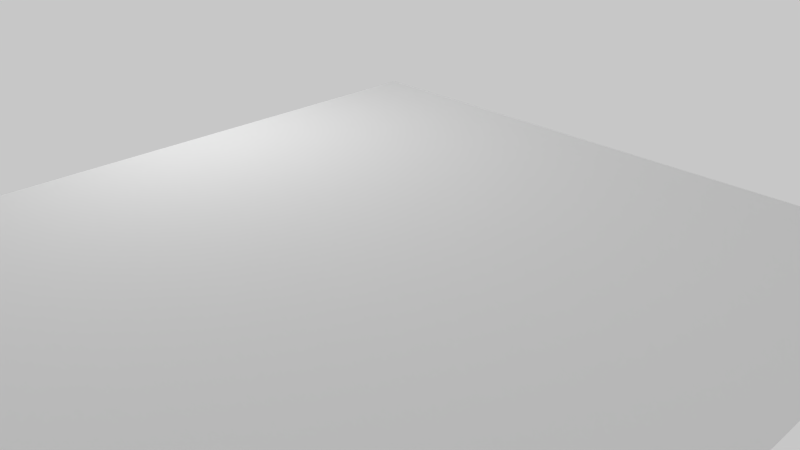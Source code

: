 # Source: colorname.blend  (saved by Blender 2.69.0; exported with 4.5.12 LTS)
import bpy
from mathutils import Matrix  # noqa: F401  (used for matrix-valued properties, if any)

bpy.ops.wm.read_factory_settings(use_empty=True)
scene = bpy.context.scene
scene.name = 'Scene'

# ---- collections
col_collection_1 = bpy.data.collections.new('Collection 1'); scene.collection.children.link(col_collection_1)

# ---- materials (node trees are filled in below, after node groups)
mat_material = bpy.data.materials.new('Material')
mat_material.alpha_threshold = 0.0
mat_material.roughness = 0.5
mat_material.line_color = (0.0, 0.0, 0.0, 1.0)
mat_material_001 = bpy.data.materials.new('Material.001')
mat_material_001.alpha_threshold = 0.0
mat_material_001.preview_render_type = 'CUBE'
mat_material_001.roughness = 0.5
mat_material_001.line_color = (0.0, 0.0, 0.0, 1.0)

# ---- material node trees
mat_material.use_nodes = True; mat_material.node_tree.nodes.clear()
_N = mat_material.node_tree.nodes; _L = mat_material.node_tree.links
n0 = _N.new('ShaderNodeOutputMaterial'); n0.name = 'Material Output'; n0.location = (300, 300)
n0.width = 120
n1 = _N.new('ShaderNodeEmission'); n1.name = 'Emission'; n1.location = (100, 300)
n1.width = 150
n1.inputs[1].default_value = 3.0
_L.new(n1.outputs[0], n0.inputs[0])
n0.is_active_output = True
mat_material_001.use_nodes = True; mat_material_001.node_tree.nodes.clear()
_N = mat_material_001.node_tree.nodes; _L = mat_material_001.node_tree.links
n0 = _N.new('ShaderNodeScript'); n0.name = 'Script'; n0.location = (-11, 376)
n0.width = 300
n0.inputs[0].default_value = 'green'
n0.inputs[1].default_value = 'C:\\Shaders\\colors.xml'
n1 = _N.new('ShaderNodeBsdfDiffuse'); n1.name = 'Diffuse BSDF'; n1.location = (314, 374)
n1.inputs[1].default_value = 0.4
n2 = _N.new('ShaderNodeOutputMaterial'); n2.name = 'Material Output'; n2.location = (484, 367)
n2.width = 120
n2.hide = True
_L.new(n1.outputs[0], n2.inputs[0])
_L.new(n0.outputs[0], n1.inputs[0])
n2.is_active_output = True

# ---- world
world_world = bpy.data.worlds.new('World'); scene.world = world_world
world_world.use_nodes = True; world_world.node_tree.nodes.clear()
_N = world_world.node_tree.nodes; _L = world_world.node_tree.links
n0 = _N.new('ShaderNodeOutputWorld'); n0.name = 'World Output'; n0.location = (300, 300)
n0.width = 120
n1 = _N.new('ShaderNodeBackground'); n1.name = 'Background'; n1.location = (10, 300)
n1.width = 150
n1.inputs[0].default_value = (0.5721, 0.5721, 0.5721, 1.0)
_L.new(n1.outputs[0], n0.inputs[0])
n0.is_active_output = True
world_world.color = (0.05088, 0.05088, 0.05088)
world_world.use_sun_shadow = False
world_world.sun_shadow_jitter_overblur = 0.0
world_world.cycles.sampling_method = 'MANUAL'
world_world.cycles.sample_map_resolution = 256

# ---- cameras
cam_camera = bpy.data.cameras.new('Camera')
cam_camera.clip_end = 100.0
cam_camera.lens = 35.0
cam_camera.sensor_width = 32.0
cam_camera.sensor_height = 18.0
cam_camera.ortho_scale = 7.314
cam_camera.dof.focus_distance = 0.0

# ---- meshes
me_plane_001 = bpy.data.meshes.new('Plane.001')
me_plane_001.from_pydata([(1.0, -1.0, 0.0), (-1.0, -1.0, 0.0), (1.0, 1.0, 0.0), (-1.0, 1.0, 0.0)], [], [(1, 0, 2, 3)])
me_plane_001.materials.append(mat_material)
me_plane_001.use_remesh_preserve_volume = False
me_plane_001.use_remesh_preserve_attributes = False
me_plane_001.use_mirror_vertex_groups = False
me_plane_001.update()
me_plane = bpy.data.meshes.new('Plane')
me_plane.from_pydata([(1.0, -1.0, 0.0), (-1.0, -1.0, 0.0), (1.0, 1.0, 0.0), (-1.0, 1.0, 0.0)], [], [(1, 0, 2, 3)])
_uv = me_plane.uv_layers.new(name='UVMap')
_uv.uv.foreach_set('vector', [0.0, 0.0, 1.0, 0.0, 1.0, 1.0, 0.0, 1.0])
me_plane.materials.append(mat_material_001)
me_plane.use_remesh_preserve_volume = False
me_plane.use_remesh_preserve_attributes = False
me_plane.use_mirror_vertex_groups = False
me_plane.update()

# ---- objects
ob_plane_001 = bpy.data.objects.new('Plane.001', me_plane_001)
ob_plane = bpy.data.objects.new('Plane', me_plane)
ob_camera = bpy.data.objects.new('Camera', cam_camera)

# ---- transforms, parenting, visibility, modifiers, constraints
ob_plane_001.location = (-5.38, 0.5535, 4.078)
ob_plane_001.rotation_euler = (0.0, -0.7647, 0.0)
ob_plane_001.scale = (1.981, 1.981, 1.981)
ob_plane_001.lineart.crease_threshold = 0.0
ob_plane.location = (0.0, 0.0, 0.0)
ob_plane.scale = (5.262, 5.262, 5.262)
ob_plane.lineart.crease_threshold = 0.0
ob_camera.location = (7.481, -6.508, 5.344)
ob_camera.rotation_euler = (1.109, 0.01082, 0.8149)
ob_camera.lock_rotations_4d = False
ob_camera.empty_display_type = 'ARROWS'
ob_camera.color = (0.0, 0.0, 0.0, 0.0)
ob_camera.display_type = 'WIRE'
ob_camera.lineart.crease_threshold = 0.0

# ---- collection membership
col_collection_1.objects.link(ob_plane_001)
col_collection_1.objects.link(ob_plane)
col_collection_1.objects.link(ob_camera)

# ---- scene / render settings (as saved in the file)
scene.camera = ob_camera
scene.frame_start = 1; scene.frame_end = 250; scene.frame_set(1)
scene.render.engine = 'CYCLES'
scene.render.image_settings.color_mode = 'RGB'
scene.render.image_settings.compression = 90
scene.render.resolution_percentage = 50
scene.render.dither_intensity = 0.0
scene.render.bake_margin = 2
scene.render.bake_bias = 0.0
scene.cycles.shading_system = True
scene.cycles.use_denoising = False
scene.cycles.samples = 100
scene.cycles.sampling_pattern = 'TABULATED_SOBOL'
scene.cycles.light_sampling_threshold = 0.0
scene.cycles.use_adaptive_sampling = False
scene.cycles.use_light_tree = False
scene.cycles.blur_glossy = 0.0
scene.cycles.volume_bounces = 1
scene.cycles.pixel_filter_type = 'GAUSSIAN'
scene.cycles.sample_clamp_indirect = 0.0
scene.view_settings.view_transform = 'Standard'
bpy.context.view_layer.update()
